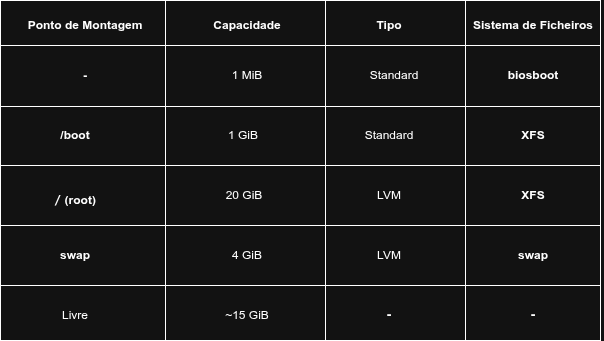

The diagram above was exported from draw.io. Its source (the exported page's mxGraphModel, read from the mxfile embedded in the PNG):
<mxGraphModel dx="758" dy="439" grid="1" gridSize="10" guides="1" tooltips="1" connect="1" arrows="1" fold="1" page="1" pageScale="1" pageWidth="827" pageHeight="1169" math="0" shadow="0">
  <root>
    <mxCell id="0" />
    <mxCell id="1" parent="0" />
    <mxCell id="B8BJM1T4uMxnYBnLguV1-1" parent="1" style="rounded=0;whiteSpace=wrap;html=1;" value="" vertex="1">
      <mxGeometry height="340" width="600" x="70" y="20" as="geometry" />
    </mxCell>
    <mxCell id="B8BJM1T4uMxnYBnLguV1-15" parent="1" style="line;strokeWidth=1;direction=south;html=1;" value="" vertex="1">
      <mxGeometry height="340" width="10" x="230" y="20" as="geometry" />
    </mxCell>
    <mxCell id="B8BJM1T4uMxnYBnLguV1-16" parent="1" style="line;strokeWidth=1;direction=south;html=1;" value="" vertex="1">
      <mxGeometry height="340" width="10" x="390" y="20" as="geometry" />
    </mxCell>
    <mxCell id="B8BJM1T4uMxnYBnLguV1-17" parent="1" style="line;strokeWidth=1;direction=south;html=1;" value="" vertex="1">
      <mxGeometry height="340" width="10" x="530" y="20" as="geometry" />
    </mxCell>
    <mxCell id="B8BJM1T4uMxnYBnLguV1-18" parent="1" style="line;strokeWidth=1;html=1;perimeter=backbonePerimeter;points=[];outlineConnect=0;" value="" vertex="1">
      <mxGeometry height="10" width="600" x="70" y="60" as="geometry" />
    </mxCell>
    <mxCell id="B8BJM1T4uMxnYBnLguV1-19" parent="1" style="line;strokeWidth=1;html=1;perimeter=backbonePerimeter;points=[];outlineConnect=0;" value="" vertex="1">
      <mxGeometry height="10" width="600" x="70" y="121" as="geometry" />
    </mxCell>
    <mxCell id="B8BJM1T4uMxnYBnLguV1-20" parent="1" style="line;strokeWidth=1;html=1;perimeter=backbonePerimeter;points=[];outlineConnect=0;" value="" vertex="1">
      <mxGeometry height="10" width="600" x="70" y="180" as="geometry" />
    </mxCell>
    <mxCell id="B8BJM1T4uMxnYBnLguV1-21" parent="1" style="line;strokeWidth=1;html=1;perimeter=backbonePerimeter;points=[];outlineConnect=0;" value="" vertex="1">
      <mxGeometry height="10" width="600" x="70" y="240" as="geometry" />
    </mxCell>
    <mxCell id="B8BJM1T4uMxnYBnLguV1-22" parent="1" style="line;strokeWidth=1;html=1;perimeter=backbonePerimeter;points=[];outlineConnect=0;" value="" vertex="1">
      <mxGeometry height="10" width="600" x="70" y="300" as="geometry" />
    </mxCell>
    <mxCell id="B8BJM1T4uMxnYBnLguV1-23" parent="1" style="text;html=1;whiteSpace=wrap;strokeColor=none;fillColor=none;align=center;verticalAlign=middle;rounded=0;autosize=1;resizable=0;" value="&lt;b&gt;Ponto de Montagem&lt;/b&gt;" vertex="1">
      <mxGeometry height="30" width="140" x="85" y="30" as="geometry" />
    </mxCell>
    <mxCell id="B8BJM1T4uMxnYBnLguV1-24" parent="1" style="text;html=1;whiteSpace=wrap;strokeColor=none;fillColor=none;align=center;verticalAlign=middle;rounded=0;autosize=1;resizable=0;" value="&lt;b&gt;Capacidade&lt;/b&gt;" vertex="1">
      <mxGeometry height="30" width="90" x="272" y="30" as="geometry" />
    </mxCell>
    <mxCell id="B8BJM1T4uMxnYBnLguV1-25" parent="1" style="text;html=1;whiteSpace=wrap;strokeColor=none;fillColor=none;align=center;verticalAlign=middle;rounded=0;autosize=1;resizable=0;" value="&lt;b&gt;Tipo&lt;/b&gt;" vertex="1">
      <mxGeometry height="30" width="50" x="434" y="30" as="geometry" />
    </mxCell>
    <mxCell id="B8BJM1T4uMxnYBnLguV1-26" parent="1" style="text;html=1;whiteSpace=wrap;strokeColor=none;fillColor=none;align=center;verticalAlign=middle;rounded=0;autosize=1;resizable=0;" value="&lt;b&gt;Sistema de Ficheiros&lt;/b&gt;" vertex="1">
      <mxGeometry height="30" width="140" x="533" y="30" as="geometry" />
    </mxCell>
    <mxCell id="B8BJM1T4uMxnYBnLguV1-27" parent="1" style="text;html=1;whiteSpace=wrap;strokeColor=none;fillColor=none;align=center;verticalAlign=middle;rounded=0;autosize=1;resizable=0;" value="&lt;b&gt;-&lt;/b&gt;" vertex="1">
      <mxGeometry height="30" width="30" x="140" y="80" as="geometry" />
    </mxCell>
    <mxCell id="B8BJM1T4uMxnYBnLguV1-28" parent="1" style="text;html=1;whiteSpace=wrap;strokeColor=none;fillColor=none;align=center;verticalAlign=middle;rounded=0;autosize=1;resizable=0;" value="1 MiB" vertex="1">
      <mxGeometry height="30" width="50" x="292" y="80" as="geometry" />
    </mxCell>
    <mxCell id="B8BJM1T4uMxnYBnLguV1-29" parent="1" style="text;html=1;whiteSpace=wrap;strokeColor=none;fillColor=none;align=center;verticalAlign=middle;rounded=0;autosize=1;resizable=0;" value="Standard" vertex="1">
      <mxGeometry height="30" width="70" x="429" y="80" as="geometry" />
    </mxCell>
    <mxCell id="B8BJM1T4uMxnYBnLguV1-30" parent="1" style="text;html=1;whiteSpace=wrap;strokeColor=none;fillColor=none;align=center;verticalAlign=middle;rounded=0;autosize=1;resizable=0;" value="&lt;b&gt;biosboot&lt;/b&gt;" vertex="1">
      <mxGeometry height="30" width="70" x="568" y="80" as="geometry" />
    </mxCell>
    <mxCell id="B8BJM1T4uMxnYBnLguV1-31" parent="1" style="text;html=1;whiteSpace=wrap;strokeColor=none;fillColor=none;align=center;verticalAlign=middle;rounded=0;autosize=1;resizable=0;" value="&lt;b&gt;/boot&lt;/b&gt;" vertex="1">
      <mxGeometry height="30" width="50" x="120" y="140" as="geometry" />
    </mxCell>
    <mxCell id="B8BJM1T4uMxnYBnLguV1-32" parent="1" style="text;html=1;whiteSpace=wrap;strokeColor=none;fillColor=none;align=center;verticalAlign=middle;rounded=0;autosize=1;resizable=0;" value="&lt;span data-path-to-node=&quot;15,2,0,0&quot;&gt;&lt;code data-path-to-node=&quot;15,2,0,0&quot; data-index-in-node=&quot;0&quot;&gt;&lt;/code&gt;&lt;/span&gt;&lt;span data-path-to-node=&quot;15,2,1,0&quot;&gt;1 GiB&lt;/span&gt;" vertex="1">
      <mxGeometry height="30" width="50" x="288" y="140" as="geometry" />
    </mxCell>
    <mxCell id="B8BJM1T4uMxnYBnLguV1-33" parent="1" style="text;html=1;whiteSpace=wrap;strokeColor=none;fillColor=none;align=center;verticalAlign=middle;rounded=0;autosize=1;resizable=0;" value="Standard" vertex="1">
      <mxGeometry height="30" width="70" x="424" y="140" as="geometry" />
    </mxCell>
    <mxCell id="B8BJM1T4uMxnYBnLguV1-34" parent="1" style="text;html=1;whiteSpace=wrap;strokeColor=none;fillColor=none;align=center;verticalAlign=middle;rounded=0;autosize=1;resizable=0;" value="&lt;b&gt;XFS&lt;/b&gt;" vertex="1">
      <mxGeometry height="30" width="50" x="578" y="140" as="geometry" />
    </mxCell>
    <mxCell id="B8BJM1T4uMxnYBnLguV1-35" parent="1" style="text;html=1;whiteSpace=wrap;strokeColor=none;fillColor=none;align=center;verticalAlign=middle;rounded=0;autosize=1;resizable=0;" value="&lt;b&gt;&lt;code data-path-to-node=&quot;15,3,0,0&quot; data-index-in-node=&quot;0&quot;&gt;/&lt;/code&gt; (root)&lt;/b&gt;" vertex="1">
      <mxGeometry height="30" width="70" x="110" y="205" as="geometry" />
    </mxCell>
    <mxCell id="B8BJM1T4uMxnYBnLguV1-36" parent="1" style="text;html=1;whiteSpace=wrap;strokeColor=none;fillColor=none;align=center;verticalAlign=middle;rounded=0;autosize=1;resizable=0;" value="20 GiB" vertex="1">
      <mxGeometry height="30" width="60" x="284" y="200" as="geometry" />
    </mxCell>
    <mxCell id="B8BJM1T4uMxnYBnLguV1-37" parent="1" style="text;html=1;whiteSpace=wrap;strokeColor=none;fillColor=none;align=center;verticalAlign=middle;rounded=0;autosize=1;resizable=0;" value="LVM" vertex="1">
      <mxGeometry height="30" width="50" x="434" y="200" as="geometry" />
    </mxCell>
    <mxCell id="B8BJM1T4uMxnYBnLguV1-38" parent="1" style="text;html=1;whiteSpace=wrap;strokeColor=none;fillColor=none;align=center;verticalAlign=middle;rounded=0;autosize=1;resizable=0;" value="&lt;b&gt;XFS&lt;/b&gt;" vertex="1">
      <mxGeometry height="30" width="50" x="578" y="200" as="geometry" />
    </mxCell>
    <mxCell id="B8BJM1T4uMxnYBnLguV1-40" parent="1" style="text;html=1;whiteSpace=wrap;strokeColor=none;fillColor=none;align=center;verticalAlign=middle;rounded=0;autosize=1;resizable=0;" value="&lt;b&gt;swap&lt;/b&gt;" vertex="1">
      <mxGeometry height="30" width="50" x="120" y="260" as="geometry" />
    </mxCell>
    <mxCell id="B8BJM1T4uMxnYBnLguV1-41" parent="1" style="text;html=1;whiteSpace=wrap;strokeColor=none;fillColor=none;align=center;verticalAlign=middle;rounded=0;autosize=1;resizable=0;" value="4 GiB" vertex="1">
      <mxGeometry height="30" width="50" x="292" y="260" as="geometry" />
    </mxCell>
    <mxCell id="B8BJM1T4uMxnYBnLguV1-42" parent="1" style="text;html=1;whiteSpace=wrap;strokeColor=none;fillColor=none;align=center;verticalAlign=middle;rounded=0;autosize=1;resizable=0;" value="LVM" vertex="1">
      <mxGeometry height="30" width="50" x="434" y="260" as="geometry" />
    </mxCell>
    <mxCell id="B8BJM1T4uMxnYBnLguV1-43" parent="1" style="text;html=1;whiteSpace=wrap;strokeColor=none;fillColor=none;align=center;verticalAlign=middle;rounded=0;autosize=1;resizable=0;" value="&lt;b&gt;swap&lt;/b&gt;" vertex="1">
      <mxGeometry height="30" width="50" x="578" y="260" as="geometry" />
    </mxCell>
    <mxCell id="B8BJM1T4uMxnYBnLguV1-44" parent="1" style="text;html=1;whiteSpace=wrap;strokeColor=none;fillColor=none;align=center;verticalAlign=middle;rounded=0;autosize=1;resizable=0;" value="Livre" vertex="1">
      <mxGeometry height="30" width="50" x="120" y="320" as="geometry" />
    </mxCell>
    <mxCell id="B8BJM1T4uMxnYBnLguV1-45" parent="1" style="text;html=1;whiteSpace=wrap;strokeColor=none;fillColor=none;align=center;verticalAlign=middle;rounded=0;autosize=1;resizable=0;" value="~15 GiB" vertex="1">
      <mxGeometry height="30" width="70" x="282" y="320" as="geometry" />
    </mxCell>
    <mxCell id="B8BJM1T4uMxnYBnLguV1-46" parent="1" style="text;html=1;whiteSpace=wrap;strokeColor=none;fillColor=none;align=center;verticalAlign=middle;rounded=0;autosize=1;resizable=0;" value="&lt;font face=&quot;monospace&quot;&gt;&lt;b&gt;-&lt;/b&gt;&lt;/font&gt;" vertex="1">
      <mxGeometry height="30" width="30" x="444" y="320" as="geometry" />
    </mxCell>
    <mxCell id="B8BJM1T4uMxnYBnLguV1-47" parent="1" style="text;html=1;whiteSpace=wrap;strokeColor=none;fillColor=none;align=center;verticalAlign=middle;rounded=0;autosize=1;resizable=0;" value="&lt;font face=&quot;monospace&quot;&gt;&lt;b&gt;-&lt;/b&gt;&lt;/font&gt;" vertex="1">
      <mxGeometry height="30" width="30" x="588" y="320" as="geometry" />
    </mxCell>
  </root>
</mxGraphModel>